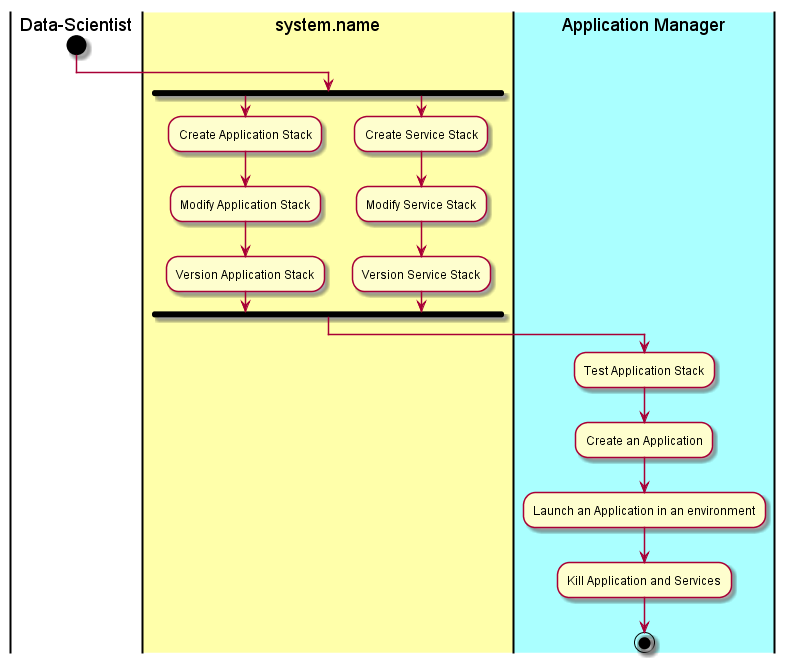

The diagram above was rendered by PlantUML. Its source (embedded in the PNG):
@startuml
|Data-Scientist|
start
|#ffffaa|system.name|
fork
:Create Application Stack;
:Modify Application Stack;
:Version Application Stack;
fork again
:Create Service Stack;
:Modify Service Stack;
:Version Service Stack;
fork end
|#aaffff|Application Manager|
:Test Application Stack;
:Create an Application;
:Launch an Application in an environment;
:Kill Application and Services;
stop
@enduml